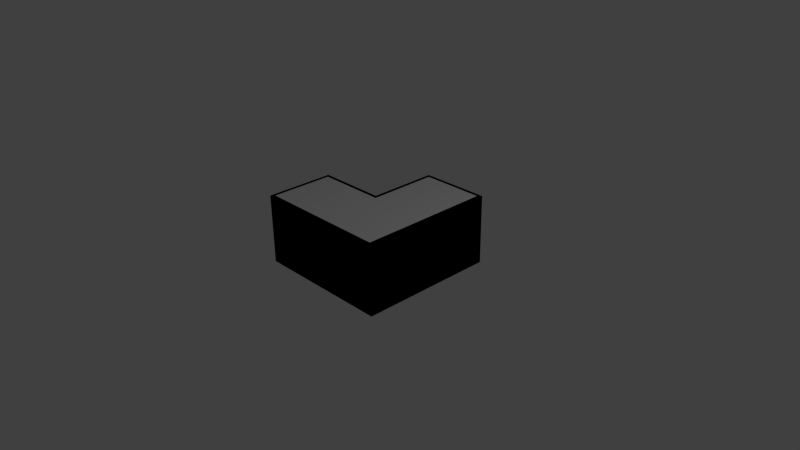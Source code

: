 # Source: module_1.blend  (saved by Blender 2.77.0; exported with 4.5.12 LTS)
import bpy
from mathutils import Matrix  # noqa: F401  (used for matrix-valued properties, if any)

bpy.ops.wm.read_factory_settings(use_empty=True)
scene = bpy.context.scene
scene.name = 'Scene'

# ---- collections
col_collection_1 = bpy.data.collections.new('Collection 1'); scene.collection.children.link(col_collection_1)

# ---- world
world_world = bpy.data.worlds.new('World'); scene.world = world_world
world_world.color = (0.05088, 0.05088, 0.05088)
world_world.use_sun_shadow = False
world_world.sun_shadow_jitter_overblur = 0.0
world_world.cycles.sampling_method = 'NONE'
world_world.cycles.sample_map_resolution = 256

# ---- cameras
cam_camera = bpy.data.cameras.new('Camera')
cam_camera.clip_end = 100.0
cam_camera.lens = 35.0
cam_camera.sensor_width = 32.0
cam_camera.sensor_height = 18.0
cam_camera.ortho_scale = 7.314
cam_camera.dof.focus_distance = 0.0
cam_camera.dof.aperture_fstop = 128.0

# ---- lights
light_lamp = bpy.data.lights.new('Lamp', 'POINT')
light_lamp.transmission_factor = 0.0
light_lamp.cutoff_distance = 30.0
light_lamp.energy = 100.0
light_lamp.shadow_buffer_clip_start = 1.001
light_lamp.shadow_soft_size = 0.1
light_lamp.shadow_maximum_resolution = 0.006
light_lamp.use_absolute_resolution = True
light_lamp.cycles.use_multiple_importance_sampling = False

# ---- meshes
me_cube_001 = bpy.data.meshes.new('Cube.001')
me_cube_001.from_pydata([(-0.5, -0.5, -0.5), (-0.5, -0.45, 0.5), (-0.5, 1.5, -0.5), (-0.45, 1.45, 0.5), (0.5, -0.5, -0.5), (0.45, -0.45, 0.5), (0.5, 1.5, -0.5), (0.45, 1.45, 0.5), (-0.45, 0.45, 0.5), (-0.5, 0.5, -0.5), (-1.5, -0.5, -0.5), (-1.45, -0.45, 0.5), (-1.5, 0.5, -0.5), (-1.45, 0.45, 0.5), (-0.5, 0.5, 0.5), (-0.5, 1.5, 0.5), (0.5, 1.5, 0.5), (0.5, -0.5, 0.5), (-0.5, -0.5, 0.5), (-1.5, -0.5, 0.5), (-1.5, 0.5, 0.5), (-0.45, 0.45, -0.46), (-0.45, 1.45, -0.46), (0.45, 1.45, -0.46), (0.45, -0.45, -0.46), (-0.5, -0.45, -0.46), (-1.45, -0.45, -0.46), (-1.45, 0.45, -0.46)], [], [(15, 16, 6, 2), (16, 17, 4, 6), (2, 6, 4, 0, 10, 12, 9), (3, 8, 21, 22), (14, 15, 2, 9), (19, 20, 12, 10), (14, 9, 12, 20), (17, 18, 19, 10, 0, 4), (8, 3, 15, 14), (3, 7, 16, 15), (7, 5, 17, 16), (17, 5, 1, 11, 19, 18), (11, 13, 20, 19), (13, 8, 14, 20), (22, 21, 27, 26, 25, 24, 23), (8, 13, 27, 21), (5, 24, 25, 26, 11, 1), (7, 3, 22, 23), (13, 11, 26, 27), (5, 7, 23, 24)])
_uv = me_cube_001.uv_layers.new(name='UVMap')
_uv.uv.foreach_set('vector', [0.6212, 0.6262, 0.6212, 0.5, 0.7474, 0.5, 0.7474, 0.6262, 0.5, 0.3788, 0.2475, 0.3788, 0.2475, 0.2526, 0.5, 0.2526, 0.5, 0.1263, 0.5, 0.2526, 0.2475, 0.2526, 0.2475, 0.1263, 0.2475, 8.653e-05, 0.3738, 8.644e-05, 0.3738, 0.1263, 0.4937, 0.7411, 0.3674, 0.7411, 0.3674, 0.6199, 0.4937, 0.6199, 0.3738, 0.7474, 0.5, 0.7474, 0.5, 0.8737, 0.3738, 0.8737, 0.2475, 0.8737, 0.3738, 0.8737, 0.3738, 0.9999, 0.2475, 0.9999, 0.495, 0.6262, 0.6212, 0.6262, 0.6212, 0.7525, 0.495, 0.7525, 0.1263, 0.5, 0.1263, 0.6262, 0.1263, 0.7525, 8.644e-05, 0.7525, 8.707e-05, 0.6262, 8.762e-05, 0.5, 0.3674, 0.7411, 0.4937, 0.7411, 0.5, 0.7474, 0.3738, 0.7474, 0.6149, 0.6199, 0.6149, 0.5063, 0.6212, 0.5, 0.6212, 0.6262, 0.4937, 0.3851, 0.2538, 0.3851, 0.2475, 0.3788, 0.5, 0.3788, 0.1263, 0.5, 0.1326, 0.5063, 0.1326, 0.6262, 0.1326, 0.7462, 0.1263, 0.7525, 0.1263, 0.6262, 0.2538, 0.8674, 0.3674, 0.8674, 0.3738, 0.8737, 0.2475, 0.8737, 0.4886, 0.7462, 0.4886, 0.6199, 0.495, 0.6262, 0.495, 0.7525, 0.4937, 0.6199, 0.3674, 0.6199, 0.3674, 0.7462, 0.2538, 0.7462, 0.2538, 0.6262, 0.2538, 0.5063, 0.4937, 0.5063, 0.4886, 0.6199, 0.4886, 0.7462, 0.3674, 0.7462, 0.3674, 0.6199, 0.1326, 0.5063, 0.2538, 0.5063, 0.2538, 0.6262, 0.2538, 0.7462, 0.1326, 0.7462, 0.1326, 0.6262, 0.6149, 0.5063, 0.6149, 0.6199, 0.4937, 0.6199, 0.4937, 0.5063, 0.3674, 0.8674, 0.2538, 0.8674, 0.2538, 0.7462, 0.3674, 0.7462, 0.2538, 0.3851, 0.4937, 0.3851, 0.4937, 0.5063, 0.2538, 0.5063])
_uv.active_render = True
_uv = me_cube_001.uv_layers.new(name='UVMap.001')
_uv.uv.foreach_set('vector', [0.5739, 0.6667, 0.7457, 0.6667, 0.7457, 0.8254, 0.5739, 0.8254, 0.3746, 0.327, 0.3746, 0.009524, 0.5464, 0.009524, 0.5464, 0.327, 0.1821, 0.327, 0.01031, 0.327, 0.01031, 0.009524, 0.1821, 0.009524, 0.354, 0.009524, 0.354, 0.1683, 0.1821, 0.1683, 0.9313, 0.6667, 0.9313, 0.8254, 0.7663, 0.8254, 0.7663, 0.6667, 0.7526, 0.5048, 0.7526, 0.346, 0.9244, 0.346, 0.9244, 0.5048, 0.3814, 0.8254, 0.3814, 0.6667, 0.5533, 0.6667, 0.5533, 0.8254, 0.01031, 0.6667, 0.1821, 0.6667, 0.1821, 0.8254, 0.01031, 0.8254, 0.7388, 0.009524, 0.7388, 0.1683, 0.7388, 0.327, 0.567, 0.327, 0.567, 0.1683, 0.567, 0.009524, 0.9519, 0.8333, 0.9519, 0.6746, 0.9605, 0.6667, 0.9605, 0.8254, 0.9742, 0.5048, 0.9742, 0.3619, 0.9828, 0.354, 0.9828, 0.5127, 0.9742, 0.319, 0.9742, 0.01746, 0.9828, 0.009524, 0.9828, 0.327, 0.945, 0.009524, 0.9536, 0.01746, 0.9536, 0.1683, 0.9536, 0.319, 0.945, 0.327, 0.945, 0.1683, 0.9811, 0.8175, 0.9811, 0.6746, 0.9897, 0.6667, 0.9897, 0.8254, 0.945, 0.5048, 0.945, 0.346, 0.9536, 0.354, 0.9536, 0.5127, 0.1821, 0.6476, 0.1821, 0.4889, 0.01031, 0.4889, 0.01031, 0.346, 0.1735, 0.346, 0.3368, 0.346, 0.3368, 0.6476, 0.9244, 0.009524, 0.9244, 0.1683, 0.7595, 0.1683, 0.7595, 0.009524, 0.567, 0.346, 0.732, 0.346, 0.732, 0.4968, 0.732, 0.6476, 0.567, 0.6476, 0.567, 0.4968, 0.2027, 0.8381, 0.3574, 0.8381, 0.3574, 0.9905, 0.2027, 0.9905, 0.2027, 0.6667, 0.3574, 0.6667, 0.3574, 0.819, 0.2027, 0.819, 0.3814, 0.6476, 0.3814, 0.346, 0.5464, 0.346, 0.5464, 0.6476])
me_cube_001.use_remesh_preserve_volume = False
me_cube_001.use_remesh_preserve_attributes = False
me_cube_001.use_mirror_vertex_groups = False
me_cube_001.update()
me_cube_000 = bpy.data.meshes.new('Cube.000')
me_cube_000.from_pydata([(-0.5, -0.5, -0.5), (-0.5, 1.5, -0.5), (0.5, -0.5, -0.5), (0.5, 1.5, -0.5), (-0.5, 0.5, -0.5), (-1.5, -0.5, -0.5), (-1.5, 0.5, -0.5), (-0.5, 0.5, 0.5), (-0.5, 1.5, 0.5), (0.5, 1.5, 0.5), (0.5, -0.5, 0.5), (-0.5, -0.5, 0.5), (-1.5, -0.5, 0.5), (-1.5, 0.5, 0.5)], [], [(8, 9, 3, 1), (9, 10, 2, 3), (7, 8, 1, 4), (12, 13, 6, 5), (7, 4, 6, 13), (10, 11, 12, 5, 0, 2), (8, 7, 13, 12, 11, 10, 9), (1, 3, 2, 0, 5, 6, 4)])
me_cube_000.use_remesh_preserve_volume = False
me_cube_000.use_remesh_preserve_attributes = False
me_cube_000.use_mirror_vertex_groups = False
me_cube_000.update()

# ---- objects
ob_cube = bpy.data.objects.new('Cube', me_cube_001)
ob_lamp = bpy.data.objects.new('Lamp', light_lamp)
ob_camera = bpy.data.objects.new('Camera', cam_camera)
ob_ucx_cube = bpy.data.objects.new('UCX_Cube', me_cube_000)

# ---- transforms, parenting, visibility, modifiers, constraints
ob_cube.location = (0.0, 0.0, 0.0)
ob_cube.lineart.crease_threshold = 0.0
ob_lamp.location = (4.076, 1.005, 5.904)
ob_lamp.rotation_euler = (0.6503, 0.05522, 1.866)
ob_lamp.lock_rotations_4d = False
ob_lamp.empty_display_type = 'ARROWS'
ob_lamp.color = (0.0, 0.0, 0.0, 0.0)
ob_lamp.hide_viewport = True
ob_lamp.lineart.crease_threshold = 0.0
ob_camera.location = (7.481, -6.508, 5.344)
ob_camera.rotation_euler = (1.109, 0.01082, 0.8149)
ob_camera.lock_rotations_4d = False
ob_camera.empty_display_type = 'ARROWS'
ob_camera.color = (0.0, 0.0, 0.0, 0.0)
ob_camera.hide_viewport = True
ob_camera.display_type = 'WIRE'
ob_camera.lineart.crease_threshold = 0.0
ob_ucx_cube.location = (0.0, 0.0, 0.0)
ob_ucx_cube.hide_viewport = True
ob_ucx_cube.lineart.crease_threshold = 0.0

# ---- collection membership
col_collection_1.objects.link(ob_cube)
col_collection_1.objects.link(ob_lamp)
col_collection_1.objects.link(ob_camera)
col_collection_1.objects.link(ob_ucx_cube)

# ---- scene / render settings (as saved in the file)
scene.camera = ob_camera
scene.frame_start = 1; scene.frame_end = 250; scene.frame_set(1)
scene.render.engine = 'BLENDER_EEVEE_NEXT'
scene.render.resolution_percentage = 50
scene.render.dither_intensity = 0.0
scene.cycles.use_denoising = False
scene.cycles.samples = 10
scene.cycles.sampling_pattern = 'TABULATED_SOBOL'
scene.cycles.light_sampling_threshold = 0.0
scene.cycles.use_adaptive_sampling = False
scene.cycles.use_light_tree = False
scene.cycles.blur_glossy = 0.0
scene.cycles.pixel_filter_type = 'GAUSSIAN'
scene.cycles.sample_clamp_indirect = 0.0
scene.view_settings.view_transform = 'Standard'
bpy.context.view_layer.update()
